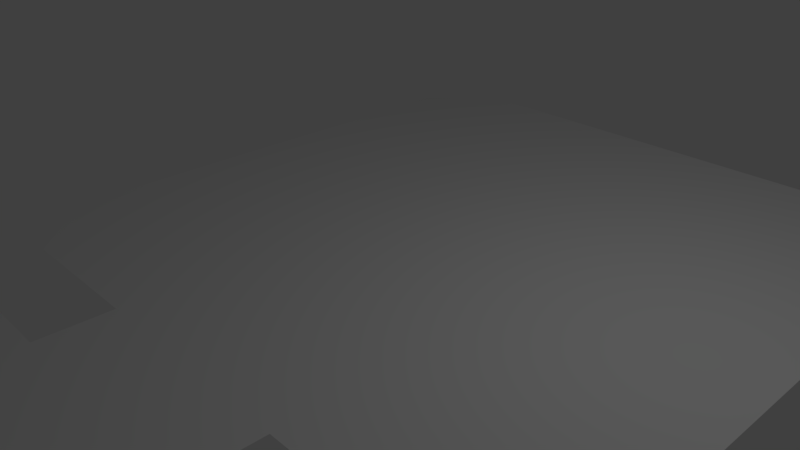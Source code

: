 # Source: BarracksFloor.blend  (saved by Blender 2.78.0; exported with 4.5.12 LTS)
import bpy
from mathutils import Matrix  # noqa: F401  (used for matrix-valued properties, if any)

bpy.ops.wm.read_factory_settings(use_empty=True)
scene = bpy.context.scene
scene.name = 'Scene'

# ---- collections
col_collection_1 = bpy.data.collections.new('Collection 1'); scene.collection.children.link(col_collection_1)

# ---- materials (node trees are filled in below, after node groups)
mat_material = bpy.data.materials.new('Material')
mat_material.alpha_threshold = 0.0
mat_material.use_transparent_shadow = False
mat_material.roughness = 0.5
mat_material.line_color = (0.0, 0.0, 0.0, 1.0)

# ---- material node trees

# ---- world
world_world = bpy.data.worlds.new('World'); scene.world = world_world
world_world.color = (0.05088, 0.05088, 0.05088)
world_world.use_sun_shadow = False
world_world.sun_shadow_jitter_overblur = 0.0
world_world.cycles.sampling_method = 'MANUAL'

# ---- cameras
cam_camera = bpy.data.cameras.new('Camera')
cam_camera.clip_end = 100.0
cam_camera.lens = 35.0
cam_camera.sensor_width = 32.0
cam_camera.sensor_height = 18.0
cam_camera.ortho_scale = 7.314
cam_camera.dof.focus_distance = 0.0
cam_camera.dof.aperture_fstop = 128.0

# ---- lights
light_lamp = bpy.data.lights.new('Lamp', 'POINT')
light_lamp.transmission_factor = 0.0
light_lamp.cutoff_distance = 30.0
light_lamp.energy = 100.0
light_lamp.shadow_buffer_clip_start = 1.001
light_lamp.shadow_soft_size = 0.1
light_lamp.shadow_maximum_resolution = 0.006
light_lamp.use_absolute_resolution = True

# ---- meshes
me_cube = bpy.data.meshes.new('Cube')
me_cube.from_pydata([(-1.0, -3.0, 0.0), (4.0, 6.0, 0.0), (5.0, 5.0, 0.0), (5.0, -2.0, 0.0), (4.0, -3.0, 0.0), (-3.0, -3.0, 0.0), (-4.0, -2.0, 0.0), (-4.0, 5.0, 0.0), (-3.0, 6.0, 0.0), (2.0, -3.0, 0.0), (-1.0, -4.0, 0.0), (2.0, -4.0, 0.0), (-3.0, -4.0, 0.0), (-4.0, -5.0, 0.0), (-4.0, -18.0, 0.0), (-3.0, -19.0, 0.0), (-0.9998, -19.0, 0.0), (2.0, -19.0, 0.0), (-0.9998, -20.0, 0.0), (2.0, -20.0, 0.0), (4.0, -19.0, 0.0), (4.0, -4.0, 0.0), (5.0, -18.0, 0.0), (5.0, -5.0, 0.0), (4.0, -20.0, 0.0), (-3.0, -20.0, 0.0), (-4.0, -21.0, 0.0), (5.0, -21.0, 0.0), (-4.0, -28.0, 0.0), (5.0, -28.0, 0.0), (-3.0, -29.0, 0.0), (4.0, -29.0, 0.0), (5.0, -10.0, 0.0), (5.0, -13.0, 0.0), (6.0, -10.0, 0.0), (6.0, -13.0, 0.0), (-4.0, -10.0, 0.0), (-4.0, -13.0, 0.0), (-5.0, -10.0, 0.0), (-5.0, -13.0, 0.0), (-5.0, -5.0, 0.0), (-5.0, -18.0, 0.0), (-6.0, -19.0, 0.0), (-6.0, -4.0, 0.0), (-10.0, -19.0, 0.0), (-10.0, -4.0, 0.0), (-30.0, -19.0, 0.0), (-30.0, -4.0, 0.0), (-31.0, -18.0, 0.0), (-31.0, -5.0, 0.0), (-10.0, -11.5, 0.0), (-10.0, -15.25, 0.0), (-10.0, -7.75, 0.0), (-8.0, -7.75, 0.0), (-8.0, -15.25, 0.0), (-8.0, -11.5, 0.0), (6.0, -8.0, 0.0), (6.0, -15.0, 0.0), (7.0, -7.0, 0.0), (7.0, -16.0, 0.0), (13.0, -7.0, 0.0), (13.0, -16.0, 0.0), (16.0, -7.0, 0.0), (16.0, -16.0, 0.0), (21.0, -7.0, 0.0), (21.0, -16.0, 0.0), (22.0, -8.0, 0.0), (22.0, -15.0, 0.0), (22.0, -12.0, 0.0), (22.0, -14.0, 0.0), (23.0, -12.0, 0.0), (23.0, -14.0, 0.0), (13.0, -17.0, 0.0), (16.0, -17.0, 0.0), (13.0, -5.0, 0.0), (16.0, -5.0, 0.0), (7.0, -17.0, 0.0), (6.0, -18.0, 0.0), (18.0, -17.0, 0.0), (19.0, -18.0, 0.0), (6.0, -28.0, 0.0), (19.0, -28.0, 0.0), (7.0, -29.0, 0.0), (18.0, -29.0, 0.0), (12.0, -4.0, 0.0), (17.0, -4.0, 0.0), (12.0, -1.0, 0.0), (17.0, -1.0, 0.0), (13.0, 0.0, 0.0), (16.0, 0.0, 0.0), (23.0, -16.0, 0.0), (23.0, -10.0, 0.0), (24.0, -17.0, 0.0), (24.0, -9.0, 0.0), (31.0, -17.0, 0.0), (31.0, -9.0, 0.0), (32.0, -16.0, 0.0), (32.0, -10.0, 0.0), (29.0, -9.0, 0.0), (31.0, -8.0, 0.0), (29.0, -8.0, 0.0), (24.0, -8.0, 0.0), (23.0, -7.0, 0.0), (32.0, -7.0, 0.0), (23.0, -2.0, 0.0), (32.0, -2.0, 0.0), (24.0, -1.0, 0.0), (31.0, -1.0, 0.0)], [(52, 45), (51, 50), (44, 51), (50, 52), (52, 53), (51, 54), (50, 55)], [(3, 2, 1, 8, 7, 6, 5, 0, 9, 4), (0, 10, 11, 9), (32, 33, 35, 34), (17, 16, 18, 19), (37, 36, 38, 39), (36, 37, 14, 15, 16, 17, 20, 22, 33, 32, 23, 21, 11, 10, 12, 13), (44, 42, 41, 39, 38, 40, 43, 45, 47, 49, 48, 46), (25, 26, 28, 30, 31, 29, 27, 24, 19, 18), (63, 61, 72, 73), (69, 71, 70, 68), (62, 75, 74, 60), (62, 60, 58, 56, 34, 35, 57, 59, 61, 63, 65, 67, 69, 68, 66, 64), (84, 74, 75, 85, 87, 89, 88, 86), (71, 90, 92, 94, 96, 97, 95, 98, 93, 91, 70), (98, 95, 99, 100), (103, 105, 107, 106, 104, 102, 101, 100, 99), (76, 77, 80, 82, 83, 81, 79, 78, 73, 72)])
_uv = me_cube.uv_layers.new(name='UVMap')
_uv.uv.foreach_set('vector', [0.9734, 0.6582, 0.9734, 0.8421, 0.9472, 0.8684, 0.7633, 0.8684, 0.737, 0.8421, 0.737, 0.6582, 0.7633, 0.6319, 0.8158, 0.6319, 0.8946, 0.6319, 0.9472, 0.6319, 0.2373, 0.8438, 0.2373, 0.8176, 0.3161, 0.8176, 0.3161, 0.8438, 0.3161, 0.7901, 0.2373, 0.7901, 0.2373, 0.7639, 0.3161, 0.7639, 0.8946, 0.2872, 0.8158, 0.2872, 0.8158, 0.2609, 0.8946, 0.2609, 0.2373, 0.8444, 0.3161, 0.8444, 0.3161, 0.8707, 0.2373, 0.8707, 0.5788, 0.8684, 0.5, 0.8684, 0.3687, 0.8684, 0.3424, 0.8421, 0.3424, 0.7895, 0.3424, 0.7107, 0.3424, 0.6582, 0.3687, 0.6319, 0.5, 0.6319, 0.5788, 0.6319, 0.7102, 0.6319, 0.7364, 0.6582, 0.7364, 0.7107, 0.7364, 0.7896, 0.7364, 0.8421, 0.7102, 0.8684, 0.552, 0.0002927, 0.657, 0.0002928, 0.6833, 0.02656, 0.6833, 0.1579, 0.6833, 0.2367, 0.6833, 0.3681, 0.657, 0.3943, 0.552, 0.3943, 0.02656, 0.3943, 0.0002926, 0.3681, 0.0002921, 0.02656, 0.02656, 0.0002921, 0.02656, 0.9472, 0.0002921, 0.9209, 0.0002921, 0.737, 0.02656, 0.7107, 0.2104, 0.7107, 0.2367, 0.737, 0.2367, 0.9209, 0.2104, 0.9472, 0.1579, 0.9472, 0.0791, 0.9472, 0.3161, 0.817, 0.2373, 0.817, 0.2373, 0.7907, 0.3161, 0.7907, 0.8421, 0.3403, 0.8158, 0.3403, 0.8158, 0.2878, 0.8421, 0.2878, 0.3161, 0.7107, 0.3161, 0.7633, 0.2373, 0.7633, 0.2373, 0.7107, 0.6051, 0.6313, 0.5263, 0.6313, 0.3687, 0.6313, 0.3424, 0.6051, 0.3424, 0.5525, 0.3424, 0.4737, 0.3424, 0.4212, 0.3687, 0.3949, 0.5263, 0.3949, 0.6051, 0.3949, 0.7364, 0.3949, 0.7627, 0.4212, 0.7627, 0.4475, 0.7627, 0.5, 0.7627, 0.6051, 0.7364, 0.6313, 0.6839, 0.2872, 0.7102, 0.2609, 0.789, 0.2609, 0.8152, 0.2872, 0.8152, 0.366, 0.789, 0.3923, 0.7102, 0.3923, 0.6839, 0.366, 0.7633, 0.4737, 0.7633, 0.4212, 0.7896, 0.3949, 0.9734, 0.3949, 0.9997, 0.4212, 0.9997, 0.5788, 0.9734, 0.6051, 0.9209, 0.6051, 0.7895, 0.6051, 0.7633, 0.5788, 0.7633, 0.5263, 0.8158, 0.3409, 0.8684, 0.3409, 0.8684, 0.3672, 0.8158, 0.3672, 0.9439, 0.1675, 0.8511, 0.2603, 0.8139, 0.2603, 0.6839, 0.1303, 0.6839, 0.09317, 0.7768, 0.0002921, 0.8139, 0.0002921, 0.9068, 0.09317, 0.9439, 0.1303, 0.02656, 0.7102, 0.0002923, 0.6839, 0.0002921, 0.4212, 0.02656, 0.3949, 0.3155, 0.3949, 0.3418, 0.4212, 0.3418, 0.6839, 0.3155, 0.7102, 0.263, 0.7102, 0.1842, 0.7102])
me_cube.materials.append(mat_material)
me_cube.use_remesh_preserve_volume = False
me_cube.use_remesh_preserve_attributes = False
me_cube.use_mirror_vertex_groups = False
me_cube.update()

# ---- objects
ob_cube = bpy.data.objects.new('Cube', me_cube)
ob_lamp = bpy.data.objects.new('Lamp', light_lamp)
ob_camera = bpy.data.objects.new('Camera', cam_camera)

# ---- transforms, parenting, visibility, modifiers, constraints
ob_cube.location = (0.0, 0.0, 0.0)
ob_cube.lock_rotations_4d = False
ob_cube.empty_display_type = 'ARROWS'
ob_cube.lineart.crease_threshold = 0.0
ob_lamp.location = (4.076, 1.005, 5.904)
ob_lamp.rotation_euler = (0.6503, 0.05522, 1.866)
ob_lamp.lock_rotations_4d = False
ob_lamp.empty_display_type = 'ARROWS'
ob_lamp.color = (0.0, 0.0, 0.0, 0.0)
ob_lamp.lineart.crease_threshold = 0.0
ob_camera.location = (7.481, -6.508, 5.344)
ob_camera.rotation_euler = (1.109, 0.0, 0.8149)
ob_camera.lock_rotations_4d = False
ob_camera.empty_display_type = 'ARROWS'
ob_camera.color = (0.0, 0.0, 0.0, 0.0)
ob_camera.display_type = 'WIRE'
ob_camera.lineart.crease_threshold = 0.0

# ---- collection membership
col_collection_1.objects.link(ob_cube)
col_collection_1.objects.link(ob_lamp)
col_collection_1.objects.link(ob_camera)

# ---- scene / render settings (as saved in the file)
scene.camera = ob_camera
scene.frame_start = 1; scene.frame_end = 250; scene.frame_set(1)
scene.render.engine = 'BLENDER_EEVEE_NEXT'
scene.render.resolution_percentage = 50
scene.render.dither_intensity = 0.0
scene.cycles.use_denoising = False
scene.cycles.samples = 128
scene.cycles.sampling_pattern = 'TABULATED_SOBOL'
scene.cycles.light_sampling_threshold = 0.0
scene.cycles.use_adaptive_sampling = False
scene.cycles.use_light_tree = False
scene.cycles.blur_glossy = 0.0
scene.cycles.sample_clamp_indirect = 0.0
scene.view_settings.view_transform = 'Standard'
bpy.context.view_layer.update()
